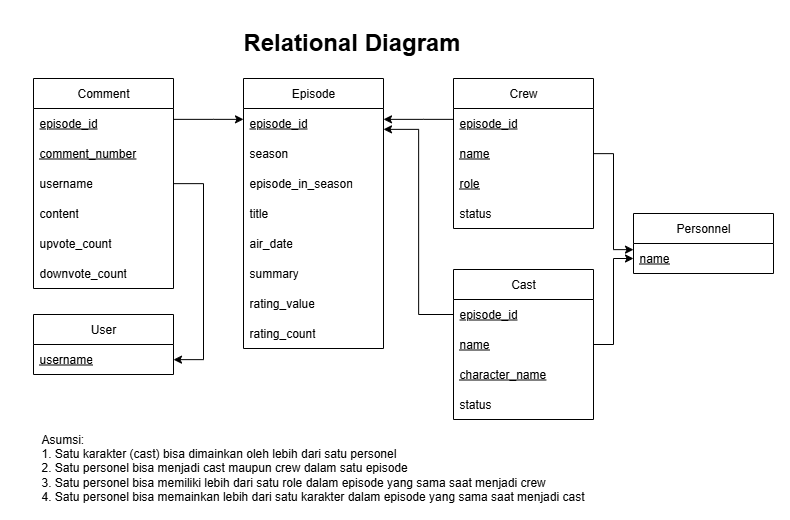

The diagram above was exported from draw.io. Its source (the exported page's mxGraphModel, read from the mxfile embedded in the PNG):
<mxGraphModel dx="2917" dy="2426" grid="1" gridSize="10" guides="1" tooltips="1" connect="1" arrows="1" fold="1" page="1" pageScale="1" pageWidth="850" pageHeight="1100" math="0" shadow="0">
  <root>
    <mxCell id="0" />
    <mxCell id="1" parent="0" />
    <mxCell id="2" value="" style="rounded=0;whiteSpace=wrap;html=1;strokeColor=none;" vertex="1" parent="1">
      <mxGeometry x="-790" y="-1100" width="790" height="520" as="geometry" />
    </mxCell>
    <mxCell id="3" value="Episode" style="swimlane;fontStyle=0;childLayout=stackLayout;horizontal=1;startSize=30;horizontalStack=0;resizeParent=1;resizeParentMax=0;resizeLast=0;collapsible=1;marginBottom=0;whiteSpace=wrap;html=1;" vertex="1" parent="1">
      <mxGeometry x="-547" y="-1022" width="140" height="270" as="geometry" />
    </mxCell>
    <mxCell id="4" value="episode_id" style="text;strokeColor=none;fillColor=none;align=left;verticalAlign=middle;spacingLeft=4;spacingRight=4;overflow=hidden;points=[[0,0.5],[1,0.5]];portConstraint=eastwest;rotatable=0;whiteSpace=wrap;html=1;fontStyle=4" vertex="1" parent="3">
      <mxGeometry y="30" width="140" height="30" as="geometry" />
    </mxCell>
    <mxCell id="5" value="season" style="text;strokeColor=none;fillColor=none;align=left;verticalAlign=middle;spacingLeft=4;spacingRight=4;overflow=hidden;points=[[0,0.5],[1,0.5]];portConstraint=eastwest;rotatable=0;whiteSpace=wrap;html=1;" vertex="1" parent="3">
      <mxGeometry y="60" width="140" height="30" as="geometry" />
    </mxCell>
    <mxCell id="6" value="episode_in_season" style="text;strokeColor=none;fillColor=none;align=left;verticalAlign=middle;spacingLeft=4;spacingRight=4;overflow=hidden;points=[[0,0.5],[1,0.5]];portConstraint=eastwest;rotatable=0;whiteSpace=wrap;html=1;" vertex="1" parent="3">
      <mxGeometry y="90" width="140" height="30" as="geometry" />
    </mxCell>
    <mxCell id="7" value="title" style="text;strokeColor=none;fillColor=none;align=left;verticalAlign=middle;spacingLeft=4;spacingRight=4;overflow=hidden;points=[[0,0.5],[1,0.5]];portConstraint=eastwest;rotatable=0;whiteSpace=wrap;html=1;" vertex="1" parent="3">
      <mxGeometry y="120" width="140" height="30" as="geometry" />
    </mxCell>
    <mxCell id="8" value="air_date" style="text;strokeColor=none;fillColor=none;align=left;verticalAlign=middle;spacingLeft=4;spacingRight=4;overflow=hidden;points=[[0,0.5],[1,0.5]];portConstraint=eastwest;rotatable=0;whiteSpace=wrap;html=1;" vertex="1" parent="3">
      <mxGeometry y="150" width="140" height="30" as="geometry" />
    </mxCell>
    <mxCell id="9" value="summary" style="text;strokeColor=none;fillColor=none;align=left;verticalAlign=middle;spacingLeft=4;spacingRight=4;overflow=hidden;points=[[0,0.5],[1,0.5]];portConstraint=eastwest;rotatable=0;whiteSpace=wrap;html=1;" vertex="1" parent="3">
      <mxGeometry y="180" width="140" height="30" as="geometry" />
    </mxCell>
    <mxCell id="10" value="rating_value" style="text;strokeColor=none;fillColor=none;align=left;verticalAlign=middle;spacingLeft=4;spacingRight=4;overflow=hidden;points=[[0,0.5],[1,0.5]];portConstraint=eastwest;rotatable=0;whiteSpace=wrap;html=1;" vertex="1" parent="3">
      <mxGeometry y="210" width="140" height="30" as="geometry" />
    </mxCell>
    <mxCell id="11" value="rating_count" style="text;strokeColor=none;fillColor=none;align=left;verticalAlign=middle;spacingLeft=4;spacingRight=4;overflow=hidden;points=[[0,0.5],[1,0.5]];portConstraint=eastwest;rotatable=0;whiteSpace=wrap;html=1;" vertex="1" parent="3">
      <mxGeometry y="240" width="140" height="30" as="geometry" />
    </mxCell>
    <mxCell id="12" value="Personnel" style="swimlane;fontStyle=0;childLayout=stackLayout;horizontal=1;startSize=30;horizontalStack=0;resizeParent=1;resizeParentMax=0;resizeLast=0;collapsible=1;marginBottom=0;whiteSpace=wrap;html=1;" vertex="1" parent="1">
      <mxGeometry x="-157" y="-887" width="140" height="60" as="geometry" />
    </mxCell>
    <mxCell id="13" value="name" style="text;strokeColor=none;fillColor=none;align=left;verticalAlign=middle;spacingLeft=4;spacingRight=4;overflow=hidden;points=[[0,0.5],[1,0.5]];portConstraint=eastwest;rotatable=0;whiteSpace=wrap;html=1;fontStyle=4" vertex="1" parent="12">
      <mxGeometry y="30" width="140" height="30" as="geometry" />
    </mxCell>
    <mxCell id="14" value="User" style="swimlane;fontStyle=0;childLayout=stackLayout;horizontal=1;startSize=30;horizontalStack=0;resizeParent=1;resizeParentMax=0;resizeLast=0;collapsible=1;marginBottom=0;whiteSpace=wrap;html=1;" vertex="1" parent="1">
      <mxGeometry x="-757" y="-786" width="140" height="60" as="geometry" />
    </mxCell>
    <mxCell id="15" value="username" style="text;strokeColor=none;fillColor=none;align=left;verticalAlign=middle;spacingLeft=4;spacingRight=4;overflow=hidden;points=[[0,0.5],[1,0.5]];portConstraint=eastwest;rotatable=0;whiteSpace=wrap;html=1;fontStyle=4" vertex="1" parent="14">
      <mxGeometry y="30" width="140" height="30" as="geometry" />
    </mxCell>
    <mxCell id="16" value="Comment" style="swimlane;fontStyle=0;childLayout=stackLayout;horizontal=1;startSize=30;horizontalStack=0;resizeParent=1;resizeParentMax=0;resizeLast=0;collapsible=1;marginBottom=0;whiteSpace=wrap;html=1;" vertex="1" parent="1">
      <mxGeometry x="-757" y="-1022" width="140" height="210" as="geometry" />
    </mxCell>
    <mxCell id="17" value="episode_id" style="text;strokeColor=none;fillColor=none;align=left;verticalAlign=middle;spacingLeft=4;spacingRight=4;overflow=hidden;points=[[0,0.5],[1,0.5]];portConstraint=eastwest;rotatable=0;whiteSpace=wrap;html=1;fontStyle=4" vertex="1" parent="16">
      <mxGeometry y="30" width="140" height="30" as="geometry" />
    </mxCell>
    <mxCell id="18" value="&lt;u&gt;comment_number&lt;/u&gt;" style="text;strokeColor=none;fillColor=none;align=left;verticalAlign=middle;spacingLeft=4;spacingRight=4;overflow=hidden;points=[[0,0.5],[1,0.5]];portConstraint=eastwest;rotatable=0;whiteSpace=wrap;html=1;" vertex="1" parent="16">
      <mxGeometry y="60" width="140" height="30" as="geometry" />
    </mxCell>
    <mxCell id="19" value="&lt;span&gt;username&lt;/span&gt;" style="text;strokeColor=none;fillColor=none;align=left;verticalAlign=middle;spacingLeft=4;spacingRight=4;overflow=hidden;points=[[0,0.5],[1,0.5]];portConstraint=eastwest;rotatable=0;whiteSpace=wrap;html=1;fontStyle=0" vertex="1" parent="16">
      <mxGeometry y="90" width="140" height="30" as="geometry" />
    </mxCell>
    <mxCell id="20" value="content" style="text;strokeColor=none;fillColor=none;align=left;verticalAlign=middle;spacingLeft=4;spacingRight=4;overflow=hidden;points=[[0,0.5],[1,0.5]];portConstraint=eastwest;rotatable=0;whiteSpace=wrap;html=1;" vertex="1" parent="16">
      <mxGeometry y="120" width="140" height="30" as="geometry" />
    </mxCell>
    <mxCell id="21" value="upvote_count" style="text;strokeColor=none;fillColor=none;align=left;verticalAlign=middle;spacingLeft=4;spacingRight=4;overflow=hidden;points=[[0,0.5],[1,0.5]];portConstraint=eastwest;rotatable=0;whiteSpace=wrap;html=1;" vertex="1" parent="16">
      <mxGeometry y="150" width="140" height="30" as="geometry" />
    </mxCell>
    <mxCell id="22" value="downvote_count" style="text;strokeColor=none;fillColor=none;align=left;verticalAlign=middle;spacingLeft=4;spacingRight=4;overflow=hidden;points=[[0,0.5],[1,0.5]];portConstraint=eastwest;rotatable=0;whiteSpace=wrap;html=1;" vertex="1" parent="16">
      <mxGeometry y="180" width="140" height="30" as="geometry" />
    </mxCell>
    <mxCell id="23" style="edgeStyle=orthogonalEdgeStyle;rounded=0;orthogonalLoop=1;jettySize=auto;html=1;" edge="1" source="17" target="4" parent="1">
      <mxGeometry relative="1" as="geometry">
        <Array as="points">
          <mxPoint x="-577" y="-981" />
          <mxPoint x="-577" y="-981" />
        </Array>
      </mxGeometry>
    </mxCell>
    <mxCell id="24" value="Crew" style="swimlane;fontStyle=0;childLayout=stackLayout;horizontal=1;startSize=30;horizontalStack=0;resizeParent=1;resizeParentMax=0;resizeLast=0;collapsible=1;marginBottom=0;whiteSpace=wrap;html=1;" vertex="1" parent="1">
      <mxGeometry x="-337" y="-1022" width="140" height="150" as="geometry" />
    </mxCell>
    <mxCell id="25" value="episode_id" style="text;strokeColor=none;fillColor=none;align=left;verticalAlign=middle;spacingLeft=4;spacingRight=4;overflow=hidden;points=[[0,0.5],[1,0.5]];portConstraint=eastwest;rotatable=0;whiteSpace=wrap;html=1;fontStyle=4" vertex="1" parent="24">
      <mxGeometry y="30" width="140" height="30" as="geometry" />
    </mxCell>
    <mxCell id="26" value="name" style="text;strokeColor=none;fillColor=none;align=left;verticalAlign=middle;spacingLeft=4;spacingRight=4;overflow=hidden;points=[[0,0.5],[1,0.5]];portConstraint=eastwest;rotatable=0;whiteSpace=wrap;html=1;fontStyle=4" vertex="1" parent="24">
      <mxGeometry y="60" width="140" height="30" as="geometry" />
    </mxCell>
    <mxCell id="27" value="role" style="text;strokeColor=none;fillColor=none;align=left;verticalAlign=middle;spacingLeft=4;spacingRight=4;overflow=hidden;points=[[0,0.5],[1,0.5]];portConstraint=eastwest;rotatable=0;whiteSpace=wrap;html=1;fontStyle=4" vertex="1" parent="24">
      <mxGeometry y="90" width="140" height="30" as="geometry" />
    </mxCell>
    <mxCell id="28" value="status" style="text;strokeColor=none;fillColor=none;align=left;verticalAlign=middle;spacingLeft=4;spacingRight=4;overflow=hidden;points=[[0,0.5],[1,0.5]];portConstraint=eastwest;rotatable=0;whiteSpace=wrap;html=1;fontStyle=0" vertex="1" parent="24">
      <mxGeometry y="120" width="140" height="30" as="geometry" />
    </mxCell>
    <mxCell id="29" value="Cast" style="swimlane;fontStyle=0;childLayout=stackLayout;horizontal=1;startSize=30;horizontalStack=0;resizeParent=1;resizeParentMax=0;resizeLast=0;collapsible=1;marginBottom=0;whiteSpace=wrap;html=1;" vertex="1" parent="1">
      <mxGeometry x="-337" y="-831" width="140" height="150" as="geometry" />
    </mxCell>
    <mxCell id="30" value="episode_id" style="text;strokeColor=none;fillColor=none;align=left;verticalAlign=middle;spacingLeft=4;spacingRight=4;overflow=hidden;points=[[0,0.5],[1,0.5]];portConstraint=eastwest;rotatable=0;whiteSpace=wrap;html=1;fontStyle=4" vertex="1" parent="29">
      <mxGeometry y="30" width="140" height="30" as="geometry" />
    </mxCell>
    <mxCell id="31" value="name" style="text;strokeColor=none;fillColor=none;align=left;verticalAlign=middle;spacingLeft=4;spacingRight=4;overflow=hidden;points=[[0,0.5],[1,0.5]];portConstraint=eastwest;rotatable=0;whiteSpace=wrap;html=1;fontStyle=4" vertex="1" parent="29">
      <mxGeometry y="60" width="140" height="30" as="geometry" />
    </mxCell>
    <mxCell id="32" value="character_name" style="text;strokeColor=none;fillColor=none;align=left;verticalAlign=middle;spacingLeft=4;spacingRight=4;overflow=hidden;points=[[0,0.5],[1,0.5]];portConstraint=eastwest;rotatable=0;whiteSpace=wrap;html=1;fontStyle=4" vertex="1" parent="29">
      <mxGeometry y="90" width="140" height="30" as="geometry" />
    </mxCell>
    <mxCell id="33" value="status" style="text;strokeColor=none;fillColor=none;align=left;verticalAlign=middle;spacingLeft=4;spacingRight=4;overflow=hidden;points=[[0,0.5],[1,0.5]];portConstraint=eastwest;rotatable=0;whiteSpace=wrap;html=1;fontStyle=0" vertex="1" parent="29">
      <mxGeometry y="120" width="140" height="30" as="geometry" />
    </mxCell>
    <mxCell id="34" style="edgeStyle=orthogonalEdgeStyle;rounded=0;orthogonalLoop=1;jettySize=auto;html=1;" edge="1" source="25" target="4" parent="1">
      <mxGeometry relative="1" as="geometry">
        <Array as="points">
          <mxPoint x="-367" y="-981" />
          <mxPoint x="-367" y="-981" />
        </Array>
      </mxGeometry>
    </mxCell>
    <mxCell id="35" style="edgeStyle=orthogonalEdgeStyle;rounded=0;orthogonalLoop=1;jettySize=auto;html=1;" edge="1" source="30" target="4" parent="1">
      <mxGeometry relative="1" as="geometry">
        <Array as="points">
          <mxPoint x="-372" y="-786" />
          <mxPoint x="-372" y="-971" />
        </Array>
      </mxGeometry>
    </mxCell>
    <mxCell id="36" style="edgeStyle=orthogonalEdgeStyle;rounded=0;orthogonalLoop=1;jettySize=auto;html=1;" edge="1" source="26" target="13" parent="1">
      <mxGeometry relative="1" as="geometry">
        <Array as="points">
          <mxPoint x="-177" y="-947" />
          <mxPoint x="-177" y="-851" />
        </Array>
      </mxGeometry>
    </mxCell>
    <mxCell id="37" style="edgeStyle=orthogonalEdgeStyle;rounded=0;orthogonalLoop=1;jettySize=auto;html=1;" edge="1" source="31" target="13" parent="1">
      <mxGeometry relative="1" as="geometry" />
    </mxCell>
    <mxCell id="38" style="edgeStyle=orthogonalEdgeStyle;rounded=0;orthogonalLoop=1;jettySize=auto;html=1;" edge="1" source="19" target="15" parent="1">
      <mxGeometry relative="1" as="geometry">
        <Array as="points">
          <mxPoint x="-587" y="-917" />
          <mxPoint x="-587" y="-741" />
        </Array>
      </mxGeometry>
    </mxCell>
    <mxCell id="39" value="&lt;div style=&quot;text-align: justify;&quot;&gt;&lt;span style=&quot;background-color: transparent; color: light-dark(rgb(0, 0, 0), rgb(255, 255, 255));&quot;&gt;Asumsi:&amp;nbsp;&lt;/span&gt;&lt;/div&gt;&lt;div style=&quot;text-align: justify;&quot;&gt;1. Satu karakter (cast) bisa dimainkan oleh lebih dari satu personel&lt;/div&gt;&lt;div style=&quot;text-align: justify;&quot;&gt;&lt;span style=&quot;background-color: transparent; color: light-dark(rgb(0, 0, 0), rgb(255, 255, 255));&quot;&gt;2. Satu personel bisa menjadi cast maupun crew dalam satu episode&lt;/span&gt;&lt;/div&gt;&lt;div style=&quot;text-align: justify;&quot;&gt;&lt;span style=&quot;background-color: transparent; color: light-dark(rgb(0, 0, 0), rgb(255, 255, 255));&quot;&gt;3. Satu personel bisa memiliki lebih dari satu role dalam episode yang sama saat menjadi crew&lt;/span&gt;&lt;/div&gt;&lt;div style=&quot;text-align: justify;&quot;&gt;4. Satu personel bisa memainkan lebih dari satu karakter dalam episode yang sama saat menjadi cast&lt;span style=&quot;background-color: transparent; color: light-dark(rgb(0, 0, 0), rgb(255, 255, 255));&quot;&gt;&lt;/span&gt;&lt;/div&gt;" style="text;html=1;align=left;verticalAlign=middle;whiteSpace=wrap;rounded=0;" vertex="1" parent="1">
      <mxGeometry x="-751" y="-665" width="729" height="65" as="geometry" />
    </mxCell>
    <mxCell id="40" value="&lt;h1 style=&quot;margin-top: 0px;&quot;&gt;Relational Diagram&lt;/h1&gt;" style="text;html=1;whiteSpace=wrap;overflow=hidden;rounded=0;align=center;" vertex="1" parent="1">
      <mxGeometry x="-584" y="-1079" width="291" height="70" as="geometry" />
    </mxCell>
  </root>
</mxGraphModel>